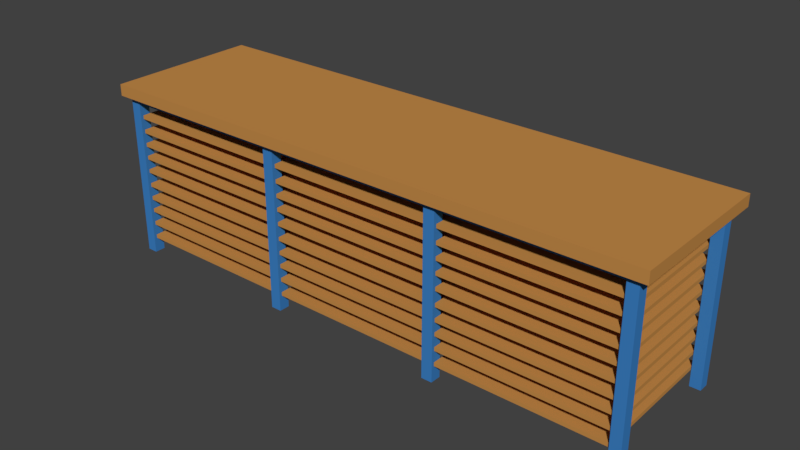 # Source: TISCH_03.blend  (saved by Blender 2.79.0; exported with 4.5.12 LTS)
import bpy
from mathutils import Matrix  # noqa: F401  (used for matrix-valued properties, if any)

bpy.ops.wm.read_factory_settings(use_empty=True)
scene = bpy.context.scene
scene.name = 'Scene'

# ---- collections
col_collection_1 = bpy.data.collections.new('Collection 1'); scene.collection.children.link(col_collection_1)

# ---- materials (node trees are filled in below, after node groups)
mat_material = bpy.data.materials.new('Material')
mat_material.alpha_threshold = 0.0
mat_material.use_transparent_shadow = False
mat_material.diffuse_color = (0.5596, 0.2595, 0.06695, 1.0)
mat_material.roughness = 0.5
mat_material.line_color = (0.0, 0.0, 0.0, 1.0)
mat_material_001 = bpy.data.materials.new('Material.001')
mat_material_001.alpha_threshold = 0.0
mat_material_001.use_transparent_shadow = False
mat_material_001.diffuse_color = (0.046, 0.2189, 0.5596, 1.0)
mat_material_001.roughness = 0.5
mat_material_002 = bpy.data.materials.new('Material.002')
mat_material_002.alpha_threshold = 0.0
mat_material_002.use_transparent_shadow = False
mat_material_002.diffuse_color = (0.1237, 0.1237, 0.1237, 1.0)
mat_material_002.roughness = 0.5
mat_material_003 = bpy.data.materials.new('Material.003')
mat_material_003.alpha_threshold = 0.0
mat_material_003.use_transparent_shadow = False
mat_material_003.diffuse_color = (0.8412, 0.4333, 0.1443, 1.0)
mat_material_003.roughness = 0.5

# ---- material node trees

# ---- world
world_world = bpy.data.worlds.new('World'); scene.world = world_world
world_world.color = (0.05088, 0.05088, 0.05088)
world_world.use_sun_shadow = False
world_world.sun_shadow_jitter_overblur = 0.0
world_world.cycles.sampling_method = 'MANUAL'

# ---- meshes
me_cube = bpy.data.meshes.new('Cube')
me_cube.from_pydata([(1.002, -1.467, -3.395), (1.002, -1.467, 0.9249), (-0.7443, -1.467, -3.395), (-0.7443, -1.467, 0.9249), (1.002, 1.463, -3.395), (1.002, 1.463, 0.9249), (-0.7443, 1.463, -3.395), (-0.7443, 1.463, 0.9249), (-0.7443, -1.365, -3.395), (1.002, -1.365, 0.9249), (1.002, -1.365, -3.395), (-0.7443, -1.365, 0.9249), (1.002, -1.42, 0.9249), (-0.7443, -1.42, -3.395), (1.002, -1.42, -3.395), (-0.7443, -1.42, 0.9249), (1.002, 1.369, 0.9249), (-0.7443, 1.369, -3.395), (1.002, -0.4361, -3.395), (-0.7443, -0.4361, 0.9249), (-0.7443, 1.369, 0.9249), (1.002, 1.369, -3.395), (-0.7443, -0.4361, -3.395), (1.002, -0.4361, 0.9249), (1.002, -0.4929, -3.395), (-0.7443, -0.4929, 0.9249), (1.002, -0.4929, 0.9249), (-0.7443, -0.4929, -3.395), (1.002, 1.424, -3.395), (-0.7443, 1.424, 0.9249), (1.002, 1.424, 0.9249), (-0.7443, 1.424, -3.395), (1.002, 0.493, 0.9249), (-0.7443, 0.493, -3.395), (1.002, 0.493, -3.395), (-0.7443, 0.493, 0.9249), (1.002, 0.4362, 0.9249), (-0.7443, 0.4362, -3.395), (1.002, 0.4362, -3.395), (-0.7443, 0.4362, 0.9249), (-0.6772, -0.4361, 0.9249), (-0.6772, 1.424, -3.395), (-0.6772, 1.369, 0.9249), (-0.6772, 1.369, -3.395), (-0.6772, -1.365, -3.395), (-0.6772, -0.4361, -3.395), (-0.6772, -1.365, 0.9249), (-0.6772, -0.4929, 0.9249), (-0.6772, -0.4929, -3.395), (-0.6772, 1.424, 0.9249), (-0.6772, 0.493, 0.9249), (-0.6772, 0.493, -3.395), (-0.6772, -1.42, -3.395), (-0.6772, -1.42, 0.9249), (-0.6772, -1.467, 0.9249), (-0.6772, 1.463, -3.395), (-0.6772, -1.467, -3.395), (-0.6772, 1.463, 0.9249), (-0.6772, 0.4362, -3.395), (-0.6772, 0.4362, 0.9249), (-0.559, 1.424, -3.395), (-0.559, 1.369, -3.395), (-0.559, -1.365, -3.395), (-0.559, -0.4361, -3.395), (-0.559, -0.4929, -3.395), (-0.559, 0.493, -3.395), (-0.559, -1.42, -3.395), (-0.559, -1.467, -3.395), (-0.559, 1.463, 0.9249), (-0.559, 0.4362, -3.395), (-0.559, -0.4361, 0.9249), (-0.559, 1.369, 0.9249), (-0.559, -1.365, 0.9249), (-0.559, -0.4929, 0.9249), (-0.559, 1.424, 0.9249), (-0.559, 0.493, 0.9249), (-0.559, -1.42, 0.9249), (-0.559, -1.467, 0.9249), (-0.559, 1.463, -3.395), (-0.559, 0.4362, 0.9249), (0.9342, 1.424, -3.395), (0.9342, 1.369, -3.395), (0.9342, -1.365, -3.395), (0.9342, -0.4361, -3.395), (0.9342, -0.4929, -3.395), (0.9342, 0.493, -3.395), (0.9342, -1.42, -3.395), (0.9342, -1.467, -3.395), (0.9342, 1.463, 0.9249), (0.9342, 0.4362, -3.395), (0.9342, -0.4361, 0.9249), (0.9342, 1.369, 0.9249), (0.9342, -1.365, 0.9249), (0.9342, -0.4929, 0.9249), (0.9342, 1.424, 0.9249), (0.9342, 0.493, 0.9249), (0.9342, -1.42, 0.9249), (0.9342, -1.467, 0.9249), (0.9342, 1.463, -3.395), (0.9342, 0.4362, 0.9249), (0.8126, -0.4361, 0.9249), (0.8126, 1.369, 0.9249), (0.8126, -1.365, 0.9249), (0.8126, -0.4929, 0.9249), (0.8126, 1.424, 0.9249), (0.8126, 0.493, 0.9249), (0.8126, -1.42, 0.9249), (0.8126, -1.467, 0.9249), (0.8126, 1.463, -3.395), (0.8126, 0.4362, 0.9249), (0.8126, 1.424, -3.395), (0.8126, 1.369, -3.395), (0.8126, -1.365, -3.395), (0.8126, -0.4361, -3.395), (0.8126, -0.4929, -3.395), (0.8126, 0.493, -3.395), (0.8126, -1.42, -3.395), (0.8126, -1.467, -3.395), (0.8126, 1.463, 0.9249), (0.8126, 0.4362, -3.395), (-0.559, -0.4361, 2.902), (-0.6772, -0.4361, 2.902), (-0.559, 1.369, 2.902), (-0.6772, 1.369, 2.902), (-0.559, -1.365, 2.902), (-0.6772, -1.365, 2.902), (-0.559, -0.4929, 2.902), (-0.6772, -0.4929, 2.902), (-0.559, 1.424, 2.902), (-0.6772, 1.424, 2.902), (-0.559, 0.493, 2.902), (-0.6772, 0.493, 2.902), (-0.559, -1.42, 2.902), (-0.6772, -1.42, 2.902), (-0.559, 0.4362, 2.902), (-0.6772, 0.4362, 2.902), (0.8126, -0.4361, 2.902), (0.8126, 1.369, 2.902), (0.8126, -1.365, 2.902), (0.8126, -0.4929, 2.902), (0.8126, 1.424, 2.902), (0.8126, 0.493, 2.902), (0.8126, -1.42, 2.902), (0.8126, 0.4362, 2.902), (0.9342, 0.493, 2.902), (0.9342, 1.369, 2.902), (0.9342, 0.4362, 2.902), (0.9342, -0.4929, 2.902), (0.9342, -0.4361, 2.902), (0.9342, -1.365, 2.902), (0.9342, -1.42, 2.902), (0.9342, 1.424, 2.902), (-0.559, -0.4361, 63.21), (-0.6772, -0.4361, 63.21), (-0.559, 1.369, 63.21), (-0.6772, 1.369, 63.21), (-0.559, -1.365, 63.21), (-0.6772, -1.365, 63.21), (-0.559, -0.4929, 63.21), (-0.6772, -0.4929, 63.21), (-0.559, 1.424, 63.21), (-0.6772, 1.424, 63.21), (-0.559, 0.493, 63.21), (-0.6772, 0.493, 63.21), (-0.559, -1.42, 63.21), (-0.6772, -1.42, 63.21), (-0.559, 0.4362, 63.21), (-0.6772, 0.4362, 63.21), (0.9342, 0.4362, 63.21), (0.9342, 0.493, 63.21), (0.9342, -0.4929, 63.21), (0.9342, -0.4361, 63.21), (0.9342, -1.42, 63.21), (0.9342, -1.365, 63.21), (0.9342, 1.369, 63.21), (0.9342, 1.424, 63.21), (0.8126, -0.4361, 63.21), (0.8126, 1.369, 63.21), (0.8126, -1.365, 63.21), (0.8126, -0.4929, 63.21), (0.8126, 1.424, 63.21), (0.8126, 0.493, 63.21), (0.8126, -1.42, 63.21), (0.8126, 0.4362, 63.21), (0.9077, 0.433, 9.064), (0.9077, 0.433, 7.659), (-0.6604, 0.433, 9.064), (-0.6604, 0.433, 7.659), (0.9077, -0.433, 9.064), (0.9077, -0.433, 7.659), (-0.6604, -0.433, 9.064), (-0.6604, -0.433, 7.659), (0.9077, 1.364, 9.064), (0.9077, 1.364, 7.659), (-0.6604, 1.364, 9.064), (-0.6604, 1.364, 7.659), (0.9077, 0.498, 9.064), (0.9077, 0.498, 7.659), (-0.6604, 0.498, 9.064), (-0.6604, 0.498, 7.659), (0.9077, -0.4952, 9.064), (0.9077, -0.4952, 7.659), (-0.6604, -0.4952, 9.064), (-0.6604, -0.4952, 7.659), (0.9077, -1.361, 9.064), (0.9077, -1.361, 7.659), (-0.6604, -1.361, 9.064), (-0.6604, -1.361, 7.659), (0.9077, 0.433, 14.59), (0.9077, 0.433, 13.19), (-0.6604, 0.433, 14.59), (-0.6604, 0.433, 13.19), (0.9077, -0.433, 14.59), (0.9077, -0.433, 13.19), (-0.6604, -0.433, 14.59), (-0.6604, -0.433, 13.19), (0.9077, 1.364, 14.59), (0.9077, 1.364, 13.19), (-0.6604, 1.364, 14.59), (-0.6604, 1.364, 13.19), (0.9077, 0.498, 14.59), (0.9077, 0.498, 13.19), (-0.6604, 0.498, 14.59), (-0.6604, 0.498, 13.19), (0.9077, -0.4952, 14.59), (0.9077, -0.4952, 13.19), (-0.6604, -0.4952, 14.59), (-0.6604, -0.4952, 13.19), (0.9077, -1.361, 14.59), (0.9077, -1.361, 13.19), (-0.6604, -1.361, 14.59), (-0.6604, -1.361, 13.19), (0.9077, 0.433, 19.84), (0.9077, 0.433, 18.43), (-0.6604, 0.433, 19.84), (-0.6604, 0.433, 18.43), (0.9077, -0.433, 19.84), (0.9077, -0.433, 18.43), (-0.6604, -0.433, 19.84), (-0.6604, -0.433, 18.43), (0.9077, 1.364, 19.84), (0.9077, 1.364, 18.43), (-0.6604, 1.364, 19.84), (-0.6604, 1.364, 18.43), (0.9077, 0.498, 19.84), (0.9077, 0.498, 18.43), (-0.6604, 0.498, 19.84), (-0.6604, 0.498, 18.43), (0.9077, -0.4952, 19.84), (0.9077, -0.4952, 18.43), (-0.6604, -0.4952, 19.84), (-0.6604, -0.4952, 18.43), (0.9077, -1.361, 19.84), (0.9077, -1.361, 18.43), (-0.6604, -1.361, 19.84), (-0.6604, -1.361, 18.43), (0.9077, 0.433, 24.92), (0.9077, 0.433, 23.52), (-0.6604, 0.433, 24.92), (-0.6604, 0.433, 23.52), (0.9077, -0.433, 24.92), (0.9077, -0.433, 23.52), (-0.6604, -0.433, 24.92), (-0.6604, -0.433, 23.52), (0.9077, 1.364, 24.92), (0.9077, 1.364, 23.52), (-0.6604, 1.364, 24.92), (-0.6604, 1.364, 23.52), (0.9077, 0.498, 24.92), (0.9077, 0.498, 23.52), (-0.6604, 0.498, 24.92), (-0.6604, 0.498, 23.52), (0.9077, -0.4952, 24.92), (0.9077, -0.4952, 23.52), (-0.6604, -0.4952, 24.92), (-0.6604, -0.4952, 23.52), (0.9077, -1.361, 24.92), (0.9077, -1.361, 23.52), (-0.6604, -1.361, 24.92), (-0.6604, -1.361, 23.52), (0.9077, 0.433, 30.29), (0.9077, 0.433, 28.88), (-0.6604, 0.433, 30.29), (-0.6604, 0.433, 28.88), (0.9077, -0.433, 30.29), (0.9077, -0.433, 28.88), (-0.6604, -0.433, 30.29), (-0.6604, -0.433, 28.88), (0.9077, 1.364, 30.29), (0.9077, 1.364, 28.88), (-0.6604, 1.364, 30.29), (-0.6604, 1.364, 28.88), (0.9077, 0.498, 30.29), (0.9077, 0.498, 28.88), (-0.6604, 0.498, 30.29), (-0.6604, 0.498, 28.88), (0.9077, -0.4952, 30.29), (0.9077, -0.4952, 28.88), (-0.6604, -0.4952, 30.29), (-0.6604, -0.4952, 28.88), (0.9077, -1.361, 30.29), (0.9077, -1.361, 28.88), (-0.6604, -1.361, 30.29), (-0.6604, -1.361, 28.88), (0.9077, 0.433, 35.94), (0.9077, 0.433, 34.53), (-0.6604, 0.433, 35.94), (-0.6604, 0.433, 34.53), (0.9077, -0.433, 35.94), (0.9077, -0.433, 34.53), (-0.6604, -0.433, 35.94), (-0.6604, -0.433, 34.53), (0.9077, 1.364, 35.94), (0.9077, 1.364, 34.53), (-0.6604, 1.364, 35.94), (-0.6604, 1.364, 34.53), (0.9077, 0.498, 35.94), (0.9077, 0.498, 34.53), (-0.6604, 0.498, 35.94), (-0.6604, 0.498, 34.53), (0.9077, -0.4952, 35.94), (0.9077, -0.4952, 34.53), (-0.6604, -0.4952, 35.94), (-0.6604, -0.4952, 34.53), (0.9077, -1.361, 35.94), (0.9077, -1.361, 34.53), (-0.6604, -1.361, 35.94), (-0.6604, -1.361, 34.53), (0.9077, 0.433, 41.31), (0.9077, 0.433, 39.9), (-0.6604, 0.433, 41.31), (-0.6604, 0.433, 39.9), (0.9077, -0.433, 41.31), (0.9077, -0.433, 39.9), (-0.6604, -0.433, 41.31), (-0.6604, -0.433, 39.9), (0.9077, 1.364, 41.31), (0.9077, 1.364, 39.9), (-0.6604, 1.364, 41.31), (-0.6604, 1.364, 39.9), (0.9077, 0.498, 41.31), (0.9077, 0.498, 39.9), (-0.6604, 0.498, 41.31), (-0.6604, 0.498, 39.9), (0.9077, -0.4952, 41.31), (0.9077, -0.4952, 39.9), (-0.6604, -0.4952, 41.31), (-0.6604, -0.4952, 39.9), (0.9077, -1.361, 41.31), (0.9077, -1.361, 39.9), (-0.6604, -1.361, 41.31), (-0.6604, -1.361, 39.9), (0.9077, 0.433, 46.39), (0.9077, 0.433, 44.99), (-0.6604, 0.433, 46.39), (-0.6604, 0.433, 44.99), (0.9077, -0.433, 46.39), (0.9077, -0.433, 44.99), (-0.6604, -0.433, 46.39), (-0.6604, -0.433, 44.99), (0.9077, 1.364, 46.39), (0.9077, 1.364, 44.99), (-0.6604, 1.364, 46.39), (-0.6604, 1.364, 44.99), (0.9077, 0.498, 46.39), (0.9077, 0.498, 44.99), (-0.6604, 0.498, 46.39), (-0.6604, 0.498, 44.99), (0.9077, -0.4952, 46.39), (0.9077, -0.4952, 44.99), (-0.6604, -0.4952, 46.39), (-0.6604, -0.4952, 44.99), (0.9077, -1.361, 46.39), (0.9077, -1.361, 44.99), (-0.6604, -1.361, 46.39), (-0.6604, -1.361, 44.99), (0.9077, 0.433, 51.76), (0.9077, 0.433, 50.35), (-0.6604, 0.433, 51.76), (-0.6604, 0.433, 50.35), (0.9077, -0.433, 51.76), (0.9077, -0.433, 50.35), (-0.6604, -0.433, 51.76), (-0.6604, -0.433, 50.35), (0.9077, 1.364, 51.76), (0.9077, 1.364, 50.35), (-0.6604, 1.364, 51.76), (-0.6604, 1.364, 50.35), (0.9077, 0.498, 51.76), (0.9077, 0.498, 50.35), (-0.6604, 0.498, 51.76), (-0.6604, 0.498, 50.35), (0.9077, -0.4952, 51.76), (0.9077, -0.4952, 50.35), (-0.6604, -0.4952, 51.76), (-0.6604, -0.4952, 50.35), (0.9077, -1.361, 51.76), (0.9077, -1.361, 50.35), (-0.6604, -1.361, 51.76), (-0.6604, -1.361, 50.35), (0.9077, 0.433, 57.41), (0.9077, 0.433, 56.0), (-0.6604, 0.433, 57.41), (-0.6604, 0.433, 56.0), (0.9077, -0.433, 57.41), (0.9077, -0.433, 56.0), (-0.6604, -0.433, 57.41), (-0.6604, -0.433, 56.0), (0.9077, 1.364, 57.41), (0.9077, 1.364, 56.0), (-0.6604, 1.364, 57.41), (-0.6604, 1.364, 56.0), (0.9077, 0.498, 57.41), (0.9077, 0.498, 56.0), (-0.6604, 0.498, 57.41), (-0.6604, 0.498, 56.0), (0.9077, -0.4952, 57.41), (0.9077, -0.4952, 56.0), (-0.6604, -0.4952, 57.41), (-0.6604, -0.4952, 56.0), (0.9077, -1.361, 57.41), (0.9077, -1.361, 56.0), (-0.6604, -1.361, 57.41), (-0.6604, -1.361, 56.0)], [], [(91, 16, 30, 94), (15, 13, 2, 3), (57, 55, 6, 7), (52, 13, 8, 44), (26, 9, 10, 24), (54, 3, 2, 56), (41, 31, 6, 55), (90, 23, 36, 99), (23, 26, 24, 18), (9, 12, 14, 10), (12, 1, 0, 14), (5, 30, 28, 4), (96, 12, 9, 92), (51, 33, 17, 43), (94, 30, 5, 88), (36, 23, 18, 38), (92, 9, 26, 93), (19, 22, 27, 25), (48, 27, 22, 45), (93, 26, 23, 90), (97, 1, 12, 96), (7, 6, 31, 29), (16, 32, 34, 21), (39, 37, 22, 19), (29, 31, 17, 20), (30, 16, 21, 28), (11, 8, 13, 15), (56, 2, 13, 52), (20, 17, 33, 35), (44, 8, 27, 48), (25, 27, 8, 11), (43, 17, 31, 41), (58, 37, 33, 51), (45, 22, 37, 58), (32, 36, 38, 34), (35, 33, 37, 39), (99, 36, 32, 95), (95, 32, 16, 91), (35, 50, 42, 20), (39, 59, 50, 35), (63, 45, 58, 69), (69, 58, 51, 65), (61, 43, 41, 60), (62, 44, 48, 64), (67, 56, 52, 66), (3, 54, 53, 15), (25, 47, 40, 19), (64, 48, 45, 63), (11, 46, 47, 25), (29, 49, 57, 7), (65, 51, 43, 61), (15, 53, 46, 11), (19, 40, 59, 39), (60, 41, 55, 78), (77, 54, 56, 67), (66, 52, 44, 62), (68, 78, 55, 57), (20, 42, 49, 29), (118, 108, 78, 68), (116, 66, 62, 112), (107, 77, 67, 117), (110, 60, 78, 108), (115, 65, 61, 111), (114, 64, 63, 113), (117, 67, 66, 116), (112, 62, 64, 114), (111, 61, 60, 110), (119, 69, 65, 115), (113, 63, 69, 119), (100, 70, 120, 136), (96, 92, 149, 150), (54, 77, 76, 53), (74, 49, 129, 128), (72, 73, 126, 124), (49, 74, 68, 57), (92, 93, 147, 149), (50, 59, 135, 131), (59, 40, 121, 135), (18, 83, 89, 38), (38, 89, 85, 34), (21, 81, 80, 28), (10, 82, 84, 24), (0, 87, 86, 14), (24, 84, 83, 18), (34, 85, 81, 21), (28, 80, 98, 4), (1, 97, 87, 0), (14, 86, 82, 10), (5, 4, 98, 88), (109, 100, 136, 143), (93, 90, 148, 147), (107, 97, 96, 106), (42, 50, 131, 123), (46, 53, 133, 125), (104, 94, 88, 118), (79, 109, 143, 134), (106, 96, 150, 142), (99, 95, 144, 146), (75, 71, 122, 130), (70, 100, 109, 79), (95, 91, 145, 144), (74, 104, 118, 68), (72, 102, 103, 73), (94, 104, 140, 151), (77, 107, 106, 76), (47, 46, 125, 127), (75, 105, 101, 71), (83, 113, 119, 89), (89, 119, 115, 85), (81, 111, 110, 80), (82, 112, 114, 84), (87, 117, 116, 86), (84, 114, 113, 83), (85, 115, 111, 81), (80, 110, 108, 98), (97, 107, 117, 87), (86, 116, 112, 82), (88, 98, 108, 118), (131, 130, 122, 123), (138, 142, 182, 178), (133, 132, 164, 165), (125, 124, 126, 127), (147, 148, 171, 170), (121, 120, 134, 135), (130, 131, 163, 162), (141, 144, 145, 137), (140, 137, 177, 180), (146, 144, 169, 168), (138, 149, 147, 139), (128, 129, 161, 160), (136, 148, 146, 143), (143, 146, 168, 183), (122, 137, 140, 128), (132, 142, 138, 124), (126, 139, 136, 120), (134, 143, 141, 130), (103, 102, 138, 139), (90, 99, 146, 148), (71, 101, 137, 122), (70, 79, 134, 120), (91, 94, 151, 145), (102, 72, 124, 138), (49, 42, 123, 129), (73, 103, 139, 126), (53, 76, 132, 133), (104, 74, 128, 140), (101, 105, 141, 137), (40, 47, 127, 121), (105, 75, 130, 141), (76, 106, 142, 132), (167, 166, 162, 163), (159, 158, 152, 153), (165, 164, 156, 157), (155, 154, 160, 161), (183, 168, 169, 181), (179, 170, 171, 176), (182, 172, 173, 178), (177, 174, 175, 180), (135, 134, 166, 167), (150, 149, 173, 172), (136, 139, 179, 176), (131, 135, 167, 163), (145, 151, 175, 174), (141, 143, 183, 181), (121, 127, 159, 153), (148, 136, 176, 171), (134, 130, 162, 166), (137, 145, 174, 177), (126, 120, 152, 158), (125, 133, 165, 157), (149, 138, 178, 173), (139, 147, 170, 179), (120, 121, 153, 152), (132, 124, 156, 164), (129, 123, 155, 161), (151, 140, 180, 175), (123, 122, 154, 155), (144, 141, 181, 169), (124, 125, 157, 156), (122, 128, 160, 154), (142, 150, 172, 182), (127, 126, 158, 159), (184, 185, 187, 186), (186, 187, 191, 190), (190, 191, 189, 188), (188, 189, 185, 184), (186, 190, 188, 184), (191, 187, 185, 189), (192, 193, 195, 194), (194, 195, 199, 198), (198, 199, 197, 196), (196, 197, 193, 192), (194, 198, 196, 192), (199, 195, 193, 197), (200, 201, 203, 202), (202, 203, 207, 206), (206, 207, 205, 204), (204, 205, 201, 200), (202, 206, 204, 200), (207, 203, 201, 205), (208, 209, 211, 210), (210, 211, 215, 214), (214, 215, 213, 212), (212, 213, 209, 208), (210, 214, 212, 208), (215, 211, 209, 213), (216, 217, 219, 218), (218, 219, 223, 222), (222, 223, 221, 220), (220, 221, 217, 216), (218, 222, 220, 216), (223, 219, 217, 221), (224, 225, 227, 226), (226, 227, 231, 230), (230, 231, 229, 228), (228, 229, 225, 224), (226, 230, 228, 224), (231, 227, 225, 229), (232, 233, 235, 234), (234, 235, 239, 238), (238, 239, 237, 236), (236, 237, 233, 232), (234, 238, 236, 232), (239, 235, 233, 237), (240, 241, 243, 242), (242, 243, 247, 246), (246, 247, 245, 244), (244, 245, 241, 240), (242, 246, 244, 240), (247, 243, 241, 245), (248, 249, 251, 250), (250, 251, 255, 254), (254, 255, 253, 252), (252, 253, 249, 248), (250, 254, 252, 248), (255, 251, 249, 253), (256, 257, 259, 258), (258, 259, 263, 262), (262, 263, 261, 260), (260, 261, 257, 256), (258, 262, 260, 256), (263, 259, 257, 261), (264, 265, 267, 266), (266, 267, 271, 270), (270, 271, 269, 268), (268, 269, 265, 264), (266, 270, 268, 264), (271, 267, 265, 269), (272, 273, 275, 274), (274, 275, 279, 278), (278, 279, 277, 276), (276, 277, 273, 272), (274, 278, 276, 272), (279, 275, 273, 277), (280, 281, 283, 282), (282, 283, 287, 286), (286, 287, 285, 284), (284, 285, 281, 280), (282, 286, 284, 280), (287, 283, 281, 285), (288, 289, 291, 290), (290, 291, 295, 294), (294, 295, 293, 292), (292, 293, 289, 288), (290, 294, 292, 288), (295, 291, 289, 293), (296, 297, 299, 298), (298, 299, 303, 302), (302, 303, 301, 300), (300, 301, 297, 296), (298, 302, 300, 296), (303, 299, 297, 301), (304, 305, 307, 306), (306, 307, 311, 310), (310, 311, 309, 308), (308, 309, 305, 304), (306, 310, 308, 304), (311, 307, 305, 309), (312, 313, 315, 314), (314, 315, 319, 318), (318, 319, 317, 316), (316, 317, 313, 312), (314, 318, 316, 312), (319, 315, 313, 317), (320, 321, 323, 322), (322, 323, 327, 326), (326, 327, 325, 324), (324, 325, 321, 320), (322, 326, 324, 320), (327, 323, 321, 325), (328, 329, 331, 330), (330, 331, 335, 334), (334, 335, 333, 332), (332, 333, 329, 328), (330, 334, 332, 328), (335, 331, 329, 333), (336, 337, 339, 338), (338, 339, 343, 342), (342, 343, 341, 340), (340, 341, 337, 336), (338, 342, 340, 336), (343, 339, 337, 341), (344, 345, 347, 346), (346, 347, 351, 350), (350, 351, 349, 348), (348, 349, 345, 344), (346, 350, 348, 344), (351, 347, 345, 349), (352, 353, 355, 354), (354, 355, 359, 358), (358, 359, 357, 356), (356, 357, 353, 352), (354, 358, 356, 352), (359, 355, 353, 357), (360, 361, 363, 362), (362, 363, 367, 366), (366, 367, 365, 364), (364, 365, 361, 360), (362, 366, 364, 360), (367, 363, 361, 365), (368, 369, 371, 370), (370, 371, 375, 374), (374, 375, 373, 372), (372, 373, 369, 368), (370, 374, 372, 368), (375, 371, 369, 373), (376, 377, 379, 378), (378, 379, 383, 382), (382, 383, 381, 380), (380, 381, 377, 376), (378, 382, 380, 376), (383, 379, 377, 381), (384, 385, 387, 386), (386, 387, 391, 390), (390, 391, 389, 388), (388, 389, 385, 384), (386, 390, 388, 384), (391, 387, 385, 389), (392, 393, 395, 394), (394, 395, 399, 398), (398, 399, 397, 396), (396, 397, 393, 392), (394, 398, 396, 392), (399, 395, 393, 397), (400, 401, 403, 402), (402, 403, 407, 406), (406, 407, 405, 404), (404, 405, 401, 400), (402, 406, 404, 400), (407, 403, 401, 405), (408, 409, 411, 410), (410, 411, 415, 414), (414, 415, 413, 412), (412, 413, 409, 408), (410, 414, 412, 408), (415, 411, 409, 413), (416, 417, 419, 418), (418, 419, 423, 422), (422, 423, 421, 420), (420, 421, 417, 416), (418, 422, 420, 416), (423, 419, 417, 421)])
me_cube.polygons.foreach_set('material_index', [0, 0, 0, 0, 0, 0, 0, 0, 0, 0, 0, 0, 0, 0, 0, 0, 0, 0, 0, 0, 0, 0, 0, 0, 0, 0, 0, 0, 0, 0, 0, 0, 0, 0, 0, 0, 0, 0, 0, 0, 0, 0, 0, 0, 0, 0, 0, 0, 0, 0, 0, 0, 0, 0, 0, 0, 0, 0, 0, 0, 0, 0, 0, 0, 0, 0, 0, 0, 0, 1, 1, 0, 1, 1, 0, 1, 1, 1, 0, 0, 0, 0, 0, 0, 0, 0, 0, 0, 0, 1, 1, 0, 1, 1, 0, 1, 1, 1, 1, 0, 1, 0, 0, 1, 0, 1, 0, 0, 0, 0, 0, 0, 0, 0, 0, 0, 0, 0, 1, 1, 1, 1, 1, 1, 1, 1, 1, 1, 1, 1, 1, 1, 1, 1, 1, 1, 1, 1, 1, 1, 1, 1, 1, 1, 1, 1, 1, 1, 1, 1, 1, 1, 1, 1, 1, 1, 1, 1, 1, 1, 1, 1, 1, 1, 1, 1, 1, 1, 1, 1, 1, 1, 1, 1, 1, 1, 1, 1, 1, 1, 1, 1, 0, 0, 0, 0, 0, 0, 0, 0, 0, 0, 0, 0, 0, 0, 0, 0, 0, 0, 0, 0, 0, 0, 0, 0, 0, 0, 0, 0, 0, 0, 0, 0, 0, 0, 0, 0, 0, 0, 0, 0, 0, 0, 0, 0, 0, 0, 0, 0, 0, 0, 0, 0, 0, 0, 0, 0, 0, 0, 0, 0, 0, 0, 0, 0, 0, 0, 0, 0, 0, 0, 0, 0, 0, 0, 0, 0, 0, 0, 0, 0, 0, 0, 0, 0, 0, 0, 0, 0, 0, 0, 0, 0, 0, 0, 0, 0, 0, 0, 0, 0, 0, 0, 0, 0, 0, 0, 0, 0, 0, 0, 0, 0, 0, 0, 0, 0, 0, 0, 0, 0, 0, 0, 0, 0, 0, 0, 0, 0, 0, 0, 0, 0, 0, 0, 0, 0, 0, 0, 0, 0, 0, 0, 0, 0, 0, 0, 0, 0, 0, 0, 0, 0, 0, 0, 0, 0, 0, 0, 0, 0, 0, 0, 0, 0, 0, 0, 0, 0, 0, 0, 0, 0, 0, 0, 0, 0, 0, 0, 0, 0])
me_cube.materials.append(mat_material)
me_cube.materials.append(mat_material_001)
me_cube.materials.append(mat_material_002)
me_cube.materials.append(mat_material_003)
me_cube.use_remesh_preserve_volume = False
me_cube.use_remesh_preserve_attributes = False
me_cube.use_mirror_vertex_groups = False
me_cube.update()

# ---- objects
ob_cube = bpy.data.objects.new('Cube', me_cube)

# ---- transforms, parenting, visibility, modifiers, constraints
ob_cube.location = (0.008429, 0.0, 1.896)
ob_cube.rotation_euler = (-3.142, 2.687e-07, -1.571)
ob_cube.scale = (1.0, 2.15, 0.02984)
ob_cube.lock_rotations_4d = False
ob_cube.empty_display_type = 'ARROWS'
ob_cube.lineart.crease_threshold = 0.0

# ---- collection membership
col_collection_1.objects.link(ob_cube)

# ---- scene / render settings (as saved in the file)
scene.frame_start = 1; scene.frame_end = 250; scene.frame_set(1)
scene.render.engine = 'BLENDER_EEVEE_NEXT'
scene.render.resolution_percentage = 50
scene.render.dither_intensity = 0.0
scene.cycles.use_denoising = False
scene.cycles.samples = 128
scene.cycles.sampling_pattern = 'TABULATED_SOBOL'
scene.cycles.use_adaptive_sampling = False
scene.cycles.use_light_tree = False
scene.cycles.blur_glossy = 0.0
scene.cycles.sample_clamp_indirect = 0.0
scene.view_settings.view_transform = 'Standard'
bpy.context.view_layer.update()

# ---- added for rendering (the .blend has no active camera and no usable light): camera, sun
cam_auto = bpy.data.cameras.new('AutoCamera')
cam_auto.lens = 50.0
cam_auto.sensor_width = 36.0
cam_auto.clip_end = 1000.0
ob_auto_camera = bpy.data.objects.new('AutoCamera', cam_auto)
scene.collection.objects.link(ob_auto_camera)
ob_auto_camera.location = (6.33408, -7.71375, 6.05977)
ob_auto_camera.rotation_euler = (1.09748, -7.21219e-08, 0.694738)
scene.camera = ob_auto_camera
light_auto_sun = bpy.data.lights.new('AutoSun', 'SUN')
light_auto_sun.energy = 3.0
light_auto_sun.angle = 0.0523599
ob_auto_sun = bpy.data.objects.new('AutoSun', light_auto_sun)
scene.collection.objects.link(ob_auto_sun)
ob_auto_sun.rotation_euler = (0.872665, 0.174533, 0.523599)
bpy.context.view_layer.update()
